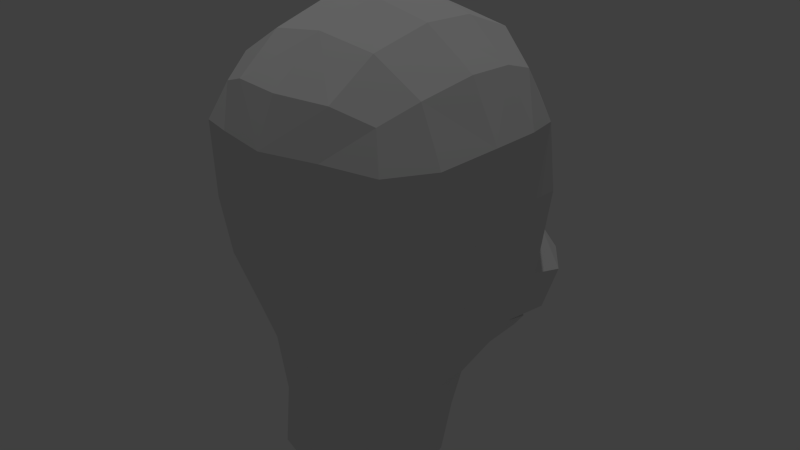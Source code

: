 # Source: marge2.blend  (saved by Blender 2.70.0; exported with 4.5.12 LTS)
import bpy
from mathutils import Matrix  # noqa: F401  (used for matrix-valued properties, if any)

bpy.ops.wm.read_factory_settings(use_empty=True)
scene = bpy.context.scene
scene.name = 'Scene'

# ---- collections
col_collection_1 = bpy.data.collections.new('Collection 1'); scene.collection.children.link(col_collection_1)

# ---- materials (node trees are filled in below, after node groups)
mat_material = bpy.data.materials.new('Material')
mat_material.alpha_threshold = 0.0
mat_material.use_transparent_shadow = False
mat_material.roughness = 0.5
mat_material.line_color = (0.0, 0.0, 0.0, 1.0)

# ---- material node trees

# ---- world
world_world = bpy.data.worlds.new('World'); scene.world = world_world
world_world.color = (0.05088, 0.05088, 0.05088)
world_world.use_sun_shadow = False
world_world.sun_shadow_jitter_overblur = 0.0
world_world.cycles.sampling_method = 'MANUAL'
world_world.cycles.sample_map_resolution = 256

# ---- lights
light_lamp = bpy.data.lights.new('Lamp', 'POINT')
light_lamp.transmission_factor = 0.0
light_lamp.cutoff_distance = 30.0
light_lamp.energy = 100.0
light_lamp.shadow_buffer_clip_start = 1.001
light_lamp.shadow_soft_size = 0.1
light_lamp.shadow_maximum_resolution = 0.006
light_lamp.use_absolute_resolution = True
light_lamp.cycles.use_multiple_importance_sampling = False

# ---- meshes
me_cube = bpy.data.meshes.new('Cube')
me_cube.from_pydata([(0.567, -0.09717, -0.8459), (-0.006371, -0.5161, -0.7829), (-0.567, -0.09702, -0.8459), (9.904e-08, 0.367, -0.9791), (0.4693, 0.1774, -0.9499), (0.2815, -0.468, -0.7098), (-0.3022, -0.4666, -0.7116), (-0.4693, 0.1774, -0.9499), (-1.136e-07, -0.00561, 0.8555), (-4.833e-10, 0.3511, 0.8117), (-0.3507, -0.006258, 0.7954), (-2.235e-07, -0.3639, 0.7851), (0.3507, -0.006258, 0.7954), (0.3353, 0.3136, 0.7614), (-0.3353, 0.3136, 0.7614), (-0.3264, -0.3392, 0.7393), (0.3264, -0.3392, 0.7393), (0.843, -0.0544, 0.01236), (0.7929, 0.2761, 0.0006734), (0.8194, -0.0292, 0.3549), (0.7693, -0.3631, 0.04229), (0.7809, -0.09348, -0.3425), (0.7393, 0.232, -0.4314), (0.7926, 0.2901, 0.3239), (0.7598, -0.3537, 0.3409), (0.6463, -0.3721, -0.2951), (0.004123, -0.8131, 0.09266), (0.3315, -0.7433, 0.09706), (-3.055e-07, -0.76, 0.3837), (-0.3365, -0.7433, 0.09744), (-0.001063, -0.7505, -0.1968), (0.2742, -0.7, -0.1774), (0.3256, -0.6897, 0.3818), (-0.3256, -0.6897, 0.3818), (-0.3112, -0.6995, -0.1781), (-0.8431, -0.0543, 0.01245), (-0.7693, -0.3629, 0.04251), (-0.8194, -0.02914, 0.355), (-0.7929, 0.2761, 0.0006734), (-0.7809, -0.09342, -0.3424), (-0.6463, -0.3719, -0.295), (-0.7598, -0.3535, 0.3411), (-0.7926, 0.2901, 0.3239), (-0.7394, 0.232, -0.4313), (2.048e-07, 0.8495, -0.03591), (0.4941, 0.7953, -0.04952), (1.835e-07, 0.8869, -0.3643), (-0.4941, 0.7953, -0.04952), (1.773e-07, 0.8058, 0.3569), (0.4745, 0.7534, 0.3225), (0.4936, 0.8018, -0.3584), (-0.4936, 0.8018, -0.3584), (-0.4745, 0.7534, 0.3225), (0.6673, 0.1681, -0.7089), (0.6661, -0.1125, -0.5812), (0.4906, -0.3587, -0.5379), (0.5421, 0.5412, -0.7435), (1.455e-07, 0.6364, -0.7445), (-0.5421, 0.5412, -0.7435), (0.7094, 0.4927, -0.4654), (0.7373, 0.5706, -0.05787), (0.7113, 0.5445, 0.2834), (0.2502, -0.5949, -0.4621), (0.003218, -0.6512, -0.4803), (-0.2712, -0.59, -0.4652), (0.5101, -0.5454, -0.1962), (0.6014, -0.5558, 0.08749), (0.5917, -0.5783, 0.3444), (-0.5022, -0.358, -0.5386), (-0.6661, -0.1125, -0.5813), (-0.6673, 0.1681, -0.7089), (-0.5354, -0.5453, -0.1968), (-0.6014, -0.5556, 0.0877), (-0.5917, -0.5781, 0.3446), (-0.7094, 0.4927, -0.4654), (-0.7373, 0.5706, -0.05787), (-0.7113, 0.5445, 0.2834), (0.6261, 0.2746, 0.5969), (0.6432, -0.01192, 0.628), (0.599, -0.3159, 0.5888), (0.3754, 0.5595, 0.6618), (1.102e-07, 0.629, 0.6869), (-0.3754, 0.5595, 0.6618), (0.3021, -0.5971, 0.5876), (-2.962e-07, -0.6533, 0.5975), (-0.3021, -0.5971, 0.5876), (-0.599, -0.3158, 0.5889), (-0.6432, -0.01192, 0.628), (-0.6261, 0.2746, 0.5969), (0.6525, 0.3493, -0.6783), (0.4367, -0.4767, -0.4179), (-0.4614, -0.476, -0.4205), (-0.6525, 0.3493, -0.6783), (0.6226, 0.4488, 0.5395), (0.5093, -0.5105, 0.5182), (-0.5093, -0.5104, 0.5183), (-0.6226, 0.4488, 0.5395), (4.458e-08, -0.1279, -1.396), (0.4714, -0.1297, -1.398), (-2.907e-08, -0.5287, -1.33), (-0.4714, -0.1297, -1.398), (9.754e-08, 0.2794, -1.422), (0.3782, 0.1236, -1.413), (0.3321, -0.4122, -1.354), (-0.3321, -0.412, -1.354), (-0.3782, 0.1236, -1.413), (-0.003261, -0.4968, -1.041), (9.831e-08, 0.3219, -1.18), (-0.4248, 0.1516, -1.138), (-0.5289, -0.1067, -1.109), (-0.3168, -0.3948, -1.043), (0.5289, -0.1069, -1.109), (0.3062, -0.3947, -1.043), (0.4248, 0.1516, -1.138), (1.848e-07, 1.162, -0.5684), (0.5147, 0.9588, -0.5554), (-0.5147, 0.9588, -0.5554), (0.4937, 0.8865, -0.7333), (1.448e-07, 1.127, -0.7241), (-0.4937, 0.8865, -0.7333), (0.694, 0.7411, -0.5454), (-0.694, 0.7411, -0.5454), (0.6632, 0.6409, -0.7216), (-0.6632, 0.6409, -0.7216), (1.033e-07, 0.4416, -0.8805), (0.4401, 0.4154, -0.8782), (-0.4401, 0.4154, -0.8782), (0.6258, 0.4334, -0.7485), (0.4537, 0.6542, -0.7733), (1.459e-07, 0.6856, -0.7774), (-0.4537, 0.6542, -0.7733), (-0.6258, 0.4334, -0.7485), (0.6127, 0.5427, -0.7491), (-0.6127, 0.5427, -0.7491), (0.7809, -0.09348, -0.3425)], [(21, 134)], [(110, 109, 100, 104), (0, 4, 53, 54), (57, 56, 128, 129), (58, 57, 129, 130), (106, 110, 104, 99), (1, 5, 62, 63), (0, 54, 55, 5), (5, 55, 90, 62), (108, 107, 101, 105), (2, 6, 68, 69), (1, 63, 64, 6), (6, 64, 91, 68), (109, 108, 105, 100), (92, 58, 130, 133), (2, 69, 70, 7), (70, 92, 133, 131), (8, 12, 13, 9), (9, 13, 80, 81), (12, 78, 77, 13), (13, 77, 93, 80), (8, 9, 14, 10), (10, 14, 88, 87), (9, 81, 82, 14), (14, 82, 96, 88), (8, 10, 15, 11), (11, 15, 85, 84), (10, 87, 86, 15), (15, 86, 95, 85), (8, 11, 16, 12), (12, 16, 79, 78), (11, 84, 83, 16), (16, 83, 94, 79), (17, 21, 22, 18), (18, 22, 59, 60), (21, 54, 53, 22), (22, 53, 89, 59), (17, 18, 23, 19), (19, 23, 77, 78), (18, 60, 61, 23), (23, 61, 93, 77), (17, 19, 24, 20), (20, 24, 67, 66), (19, 78, 79, 24), (24, 79, 94, 67), (17, 20, 25, 21), (21, 25, 55, 54), (20, 66, 65, 25), (25, 65, 90, 55), (26, 30, 31, 27), (27, 31, 65, 66), (30, 63, 62, 31), (31, 62, 90, 65), (26, 27, 32, 28), (28, 32, 83, 84), (27, 66, 67, 32), (32, 67, 94, 83), (26, 28, 33, 29), (29, 33, 73, 72), (28, 84, 85, 33), (33, 85, 95, 73), (26, 29, 34, 30), (30, 34, 64, 63), (29, 72, 71, 34), (34, 71, 91, 64), (35, 39, 40, 36), (36, 40, 71, 72), (39, 69, 68, 40), (40, 68, 91, 71), (35, 36, 41, 37), (37, 41, 86, 87), (36, 72, 73, 41), (41, 73, 95, 86), (35, 37, 42, 38), (38, 42, 76, 75), (37, 87, 88, 42), (42, 88, 96, 76), (35, 38, 43, 39), (39, 43, 70, 69), (38, 75, 74, 43), (43, 74, 92, 70), (44, 48, 49, 45), (45, 49, 61, 60), (48, 81, 80, 49), (49, 80, 93, 61), (44, 45, 50, 46), (57, 58, 119, 118), (45, 60, 59, 50), (58, 92, 123, 119), (44, 46, 51, 47), (47, 51, 74, 75), (59, 89, 122, 120), (92, 74, 121, 123), (44, 47, 52, 48), (48, 52, 82, 81), (47, 75, 76, 52), (52, 76, 96, 82), (97, 101, 102, 98), (97, 98, 103, 99), (97, 99, 104, 100), (97, 100, 105, 101), (111, 112, 103, 98), (112, 106, 99, 103), (107, 113, 102, 101), (113, 111, 98, 102), (6, 2, 109, 110), (1, 6, 110, 106), (7, 3, 107, 108), (2, 7, 108, 109), (0, 5, 112, 111), (5, 1, 106, 112), (3, 4, 113, 107), (4, 0, 111, 113), (114, 115, 117, 118), (115, 120, 122, 117), (114, 118, 119, 116), (116, 119, 123, 121), (56, 57, 118, 117), (89, 56, 117, 122), (74, 51, 116, 121), (51, 46, 114, 116), (50, 59, 120, 115), (46, 50, 115, 114), (124, 129, 128, 125), (125, 128, 132, 127), (124, 126, 130, 129), (126, 131, 133, 130), (56, 89, 132, 128), (89, 53, 127, 132), (7, 70, 131, 126), (3, 7, 126, 124), (53, 4, 125, 127), (4, 3, 124, 125)])
me_cube.materials.append(mat_material)
me_cube.use_remesh_preserve_volume = False
me_cube.use_remesh_preserve_attributes = False
me_cube.use_mirror_vertex_groups = False
me_cube.update()

# ---- objects
ob_cube = bpy.data.objects.new('Cube', me_cube)
ob_lamp = bpy.data.objects.new('Lamp', light_lamp)

# ---- transforms, parenting, visibility, modifiers, constraints
ob_cube.location = (4.195, 0.189, 0.811)
ob_cube.scale = (0.275, 0.3153, 0.3376)
ob_cube.lock_rotations_4d = False
ob_cube.empty_display_type = 'ARROWS'
ob_cube.lineart.crease_threshold = 0.0
ob_lamp.location = (4.076, 1.005, 5.904)
ob_lamp.rotation_euler = (0.6503, 0.05522, 1.866)
ob_lamp.lock_rotations_4d = False
ob_lamp.empty_display_type = 'ARROWS'
ob_lamp.color = (0.0, 0.0, 0.0, 0.0)
ob_lamp.lineart.crease_threshold = 0.0

# ---- collection membership
col_collection_1.objects.link(ob_cube)
col_collection_1.objects.link(ob_lamp)

# ---- scene / render settings (as saved in the file)
scene.frame_start = 1; scene.frame_end = 250; scene.frame_set(1)
scene.render.engine = 'BLENDER_EEVEE_NEXT'
scene.render.resolution_percentage = 50
scene.render.dither_intensity = 0.0
scene.cycles.use_denoising = False
scene.cycles.samples = 10
scene.cycles.sampling_pattern = 'TABULATED_SOBOL'
scene.cycles.light_sampling_threshold = 0.0
scene.cycles.use_adaptive_sampling = False
scene.cycles.use_light_tree = False
scene.cycles.blur_glossy = 0.0
scene.cycles.volume_bounces = 1
scene.cycles.pixel_filter_type = 'GAUSSIAN'
scene.cycles.sample_clamp_indirect = 0.0
scene.view_settings.view_transform = 'Standard'
bpy.context.view_layer.update()

# ---- added for rendering (the .blend has no active camera): camera
cam_auto = bpy.data.cameras.new('AutoCamera')
cam_auto.lens = 50.0
cam_auto.sensor_width = 36.0
cam_auto.clip_end = 1000.0
ob_auto_camera = bpy.data.objects.new('AutoCamera', cam_auto)
scene.collection.objects.link(ob_auto_camera)
ob_auto_camera.location = (5.20607, -0.969197, 1.52415)
ob_auto_camera.rotation_euler = (1.09748, -7.21219e-08, 0.694738)
scene.camera = ob_auto_camera
bpy.context.view_layer.update()
